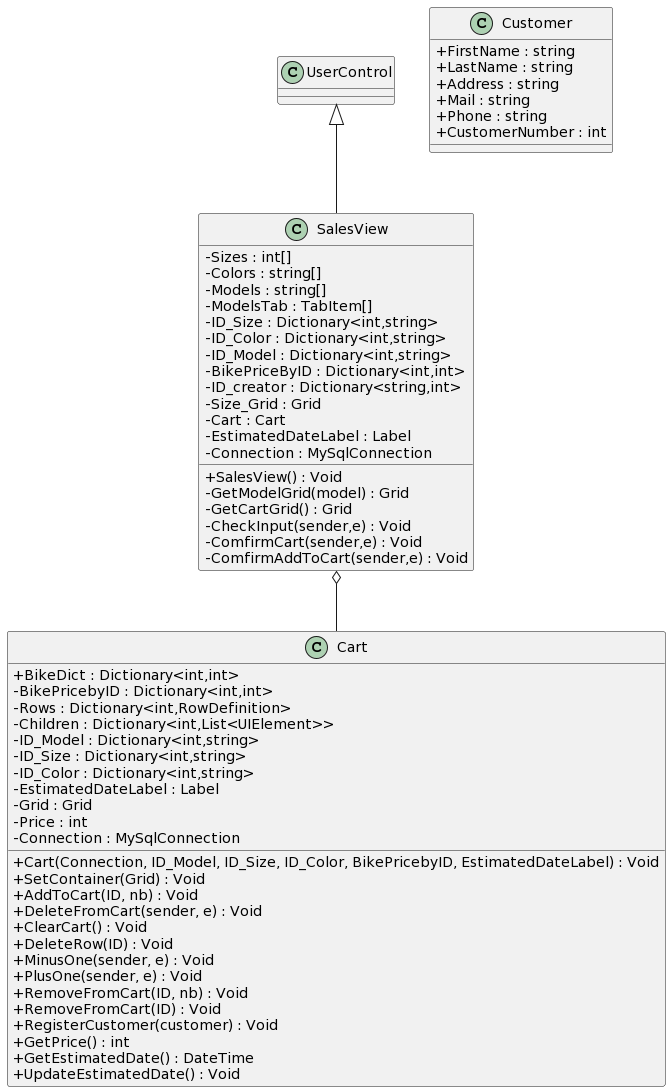

The diagram above was rendered by PlantUML. Its source (embedded in the PNG):
@startuml
skinparam classAttributeIconSize 0
class SalesView{
{field} -Sizes : int[]
{field} -Colors : string[]
{field} -Models : string[]
{field} -ModelsTab : TabItem[]
{field} -ID_Size : Dictionary<int,string>
{field} -ID_Color : Dictionary<int,string>
{field} -ID_Model : Dictionary<int,string>
{field} -BikePriceByID : Dictionary<int,int>
{field} -ID_creator : Dictionary<string,int>
{field} -Size_Grid : Grid
{field} -Cart : Cart
{field} -EstimatedDateLabel : Label
{field} -Connection : MySqlConnection

{method} +SalesView() : Void
{method} -GetModelGrid(model) : Grid
{method} -GetCartGrid() : Grid
{method} -CheckInput(sender,e) : Void
{method} -ComfirmCart(sender,e) : Void
{method} -ComfirmAddToCart(sender,e) : Void
}

class Cart{
{field} +BikeDict : Dictionary<int,int>
{field} -BikePricebyID : Dictionary<int,int>
{field} -Rows : Dictionary<int,RowDefinition>
{field} -Children : Dictionary<int,List<UIElement>>
{field} -ID_Model : Dictionary<int,string>
{field} -ID_Size : Dictionary<int,string>
{field} -ID_Color : Dictionary<int,string>
{field} -EstimatedDateLabel : Label
{field} - Grid : Grid
{field} - Price : int
{field} - Connection : MySqlConnection

{method} +Cart(Connection, ID_Model, ID_Size, ID_Color, BikePricebyID, EstimatedDateLabel) : Void
{method} +SetContainer(Grid) : Void
{method} +AddToCart(ID, nb) : Void
{method} +DeleteFromCart(sender, e) : Void
{method} +ClearCart() : Void
{method} +DeleteRow(ID) : Void
{method} +MinusOne(sender, e) : Void
{method} +PlusOne(sender, e) : Void
{method} +RemoveFromCart(ID, nb) : Void
{method} +RemoveFromCart(ID) : Void
{method} +RegisterCustomer(customer) : Void
{method} +GetPrice() : int
{method} +GetEstimatedDate() : DateTime
{method} +UpdateEstimatedDate() : Void
}

class Customer{
{field} +FirstName : string
{field} +LastName : string
{field} +Address : string
{field} +Mail : string
{field} +Phone : string
{field} +CustomerNumber : int
}

UserControl <|-- SalesView
SalesView o-- Cart
@enduml